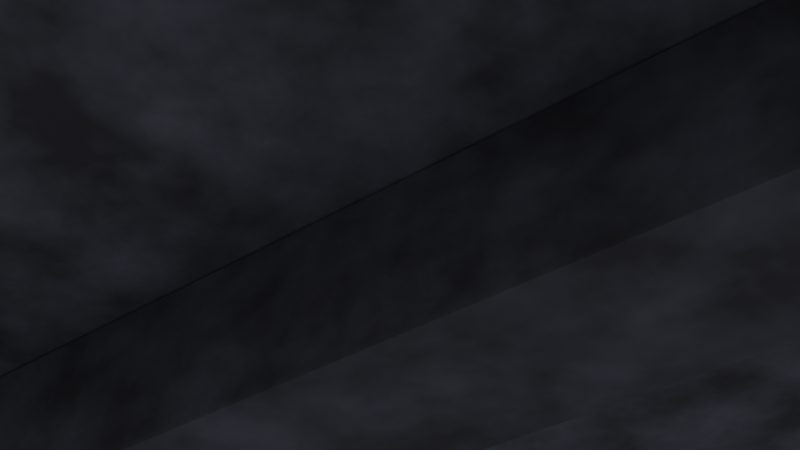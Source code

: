 # Source: g67_pz_ceil_beam.blend  (saved by Blender 5.3.31; exported with 4.5.12 LTS)
import bpy
from mathutils import Matrix  # noqa: F401  (used for matrix-valued properties, if any)

bpy.ops.wm.read_factory_settings(use_empty=True)
scene = bpy.context.scene
scene.name = 'Scene'

# ---- images (referenced by path relative to the original .blend; pixels are not part of the script)
import os
ASSET_DIR = os.environ.get("B2B_ASSET_DIR", "")  # directory of the original .blend (textures are referenced by path, not embedded)
HERE = os.path.dirname(os.path.abspath(__file__))  # packed textures are extracted next to this script under _unpacked/

def load_image(name, relpath, width, height, colorspace="sRGB"):
    """Load a texture the original file referenced (path relative to the .blend, or extracted next to this script)."""
    p = next((c for c in (os.path.join(HERE, relpath), os.path.join(ASSET_DIR, relpath)) if relpath and os.path.exists(c)), "")
    if p:
        img = bpy.data.images.load(p, check_existing=True)
        img.name = name
    else:  # same state as the original file: an image datablock whose file is absent (Cycles renders it pink)
        img = bpy.data.images.new(name, width, height)
        img.source = "FILE"
        img.filepath = "//" + (relpath or name)
    img.colorspace_settings.name = colorspace
    return img
img_g67_pz_ceil_beam_bc_001 = load_image('g67_pz_ceil_beam_bc.001', '_unpacked/g67_pz_ceil_beam_bc.ff550f60.png', 1024, 1024, 'sRGB')
img_g67_pz_ceil_beam_orm = load_image('g67_pz_ceil_beam_orm', '_unpacked/g67_pz_ceil_beam_orm.e891be55.png', 1024, 1024, 'Non-Color')
img_g67_pz_ceil_beam_n = load_image('g67_pz_ceil_beam_n', '_unpacked/g67_pz_ceil_beam_n.fd0fbe50.png', 1024, 1024, 'Non-Color')

# ---- materials (node trees are filled in below, after node groups)
mat_g67_pz_ceil_beam = bpy.data.materials.new('g67_pz_ceil_beam')

# ---- material node trees
mat_g67_pz_ceil_beam.use_nodes = True; mat_g67_pz_ceil_beam.node_tree.nodes.clear()
_N = mat_g67_pz_ceil_beam.node_tree.nodes; _L = mat_g67_pz_ceil_beam.node_tree.links
n0 = _N.new('ShaderNodeOutputMaterial'); n0.name = 'Material Output'; n0.location = (800, 0)
n1 = _N.new('ShaderNodeBsdfPrincipled'); n1.name = 'Principled BSDF'; n1.location = (500, 0)
n1.inputs[10].default_value = 0.005
n2 = _N.new('ShaderNodeTexImage'); n2.name = 'Image Texture'; n2.location = (0, 300)
n2.image = img_g67_pz_ceil_beam_bc_001
n3 = _N.new('ShaderNodeTexImage'); n3.name = 'Image Texture.001'; n3.location = (0, 0)
n3.image = img_g67_pz_ceil_beam_orm
n4 = _N.new('ShaderNodeSeparateColor'); n4.name = 'Separate Color'; n4.location = (250, 0)
n5 = _N.new('ShaderNodeTexImage'); n5.name = 'Image Texture.002'; n5.location = (0, -300)
n5.image = img_g67_pz_ceil_beam_n
n6 = _N.new('ShaderNodeNormalMap'); n6.name = 'Normal Map'; n6.location = (250, -300)
n6.width = 160
_L.new(n1.outputs[0], n0.inputs[0])
_L.new(n2.outputs[0], n1.inputs[0])
_L.new(n3.outputs[0], n4.inputs[0])
_L.new(n4.outputs[1], n1.inputs[2])
_L.new(n4.outputs[2], n1.inputs[1])
_L.new(n5.outputs[0], n6.inputs[1])
_L.new(n6.outputs[0], n1.inputs[5])
n0.is_active_output = True

# ---- world
world_w = bpy.data.worlds.new('w'); scene.world = world_w
world_w.use_nodes = True; world_w.node_tree.nodes.clear()
_N = world_w.node_tree.nodes; _L = world_w.node_tree.links
n0 = _N.new('ShaderNodeBackground'); n0.name = 'Background'; n0.location = (-200, 100)
n0.inputs[0].default_value = (0.09, 0.1, 0.14, 1.0)
n1 = _N.new('ShaderNodeOutputWorld'); n1.name = 'World Output'; n1.location = (200, 100)
_L.new(n0.outputs[0], n1.inputs[0])
n1.is_active_output = True

# ---- cameras
cam_cam = bpy.data.cameras.new('cam')

# ---- lights
light_key = bpy.data.lights.new('key', 'AREA')
light_key.energy = 220.0
light_key.size = 3.0
light_warm = bpy.data.lights.new('warm', 'POINT')
light_warm.color = (1.0, 0.68, 0.38)
light_warm.energy = 260.0
light_warm.shadow_soft_size = 0.2

# ---- meshes
me_g67_pz_ceil_beam = bpy.data.meshes.new('g67_pz_ceil_beam')
me_g67_pz_ceil_beam.from_pydata([(-1.992, -1.992, -0.1), (-1.992, -2.0, -0.092), (-2.0, -1.992, -0.092), (-1.992, -1.998, -0.09766), (-1.997, -1.997, -0.09662), (-1.998, -1.998, -0.092), (-1.998, -1.992, -0.09766), (-1.992, -2.0, 0.092), (-1.992, -1.992, 0.1), (-2.0, -1.992, 0.092), (-1.992, -1.998, 0.09766), (-1.997, -1.997, 0.09662), (-1.998, -1.992, 0.09766), (-1.998, -1.998, 0.092), (-1.992, 1.992, -0.1), (-2.0, 1.992, -0.092), (-1.992, 2.0, -0.092), (-1.998, 1.992, -0.09766), (-1.997, 1.997, -0.09662), (-1.998, 1.998, -0.092), (-1.992, 1.998, -0.09766), (-1.992, 1.992, 0.1), (-1.992, 2.0, 0.092), (-2.0, 1.992, 0.092), (-1.992, 1.998, 0.09766), (-1.997, 1.997, 0.09662), (-1.998, 1.998, 0.092), (-1.998, 1.992, 0.09766), (1.992, -1.992, -0.1), (2.0, -1.992, -0.092), (1.992, -2.0, -0.092), (1.998, -1.992, -0.09766), (1.997, -1.997, -0.09662), (1.998, -1.998, -0.092), (1.992, -1.998, -0.09766), (1.992, -1.992, 0.1), (1.992, -2.0, 0.092), (2.0, -1.992, 0.092), (1.992, -1.998, 0.09766), (1.997, -1.997, 0.09662), (1.998, -1.998, 0.092), (1.998, -1.992, 0.09766), (1.992, 1.992, -0.1), (1.992, 2.0, -0.092), (2.0, 1.992, -0.092), (1.992, 1.998, -0.09766), (1.997, 1.997, -0.09662), (1.998, 1.998, -0.092), (1.998, 1.992, -0.09766), (1.992, 1.992, 0.1), (2.0, 1.992, 0.092), (1.992, 2.0, 0.092), (1.998, 1.992, 0.09766), (1.997, 1.997, 0.09662), (1.998, 1.998, 0.092), (1.992, 1.998, 0.09766), (-1.988, -0.188, -0.45), (-1.988, -0.2, -0.438), (-2.0, -0.188, -0.438), (-1.988, -0.1965, -0.4465), (-1.995, -0.1949, -0.4449), (-1.996, -0.1965, -0.438), (-1.996, -0.188, -0.4465), (-1.988, -0.2, -0.112), (-1.988, -0.188, -0.1), (-2.0, -0.188, -0.112), (-1.988, -0.1965, -0.1035), (-1.995, -0.1949, -0.1051), (-1.996, -0.188, -0.1035), (-1.996, -0.1965, -0.112), (-1.988, 0.188, -0.45), (-2.0, 0.188, -0.438), (-1.988, 0.2, -0.438), (-1.996, 0.188, -0.4465), (-1.995, 0.1949, -0.4449), (-1.996, 0.1965, -0.438), (-1.988, 0.1965, -0.4465), (-1.988, 0.188, -0.1), (-1.988, 0.2, -0.112), (-2.0, 0.188, -0.112), (-1.988, 0.1965, -0.1035), (-1.995, 0.1949, -0.1051), (-1.996, 0.1965, -0.112), (-1.996, 0.188, -0.1035), (1.988, -0.188, -0.45), (2.0, -0.188, -0.438), (1.988, -0.2, -0.438), (1.996, -0.188, -0.4465), (1.995, -0.1949, -0.4449), (1.996, -0.1965, -0.438), (1.988, -0.1965, -0.4465), (1.988, -0.188, -0.1), (1.988, -0.2, -0.112), (2.0, -0.188, -0.112), (1.988, -0.1965, -0.1035), (1.995, -0.1949, -0.1051), (1.996, -0.1965, -0.112), (1.996, -0.188, -0.1035), (1.988, 0.188, -0.45), (1.988, 0.2, -0.438), (2.0, 0.188, -0.438), (1.988, 0.1965, -0.4465), (1.995, 0.1949, -0.4449), (1.996, 0.1965, -0.438), (1.996, 0.188, -0.4465), (1.988, 0.188, -0.1), (2.0, 0.188, -0.112), (1.988, 0.2, -0.112), (1.996, 0.188, -0.1035), (1.995, 0.1949, -0.1051), (1.996, 0.1965, -0.112), (1.988, 0.1965, -0.1035), (0.7452, 1.041, -0.104), (0.7452, 1.041, -0.1), (0.7352, 1.059, -0.104), (0.7352, 1.059, -0.1), (1.265, 1.341, -0.104), (1.265, 1.341, -0.1), (1.255, 1.359, -0.104), (1.255, 1.359, -0.1)], [], [(0, 3, 4, 6), (1, 5, 4, 3), (2, 6, 4, 5), (7, 10, 11, 13), (8, 12, 11, 10), (9, 13, 11, 12), (14, 17, 18, 20), (15, 19, 18, 17), (16, 20, 18, 19), (21, 24, 25, 27), (22, 26, 25, 24), (23, 27, 25, 26), (28, 31, 32, 34), (29, 33, 32, 31), (30, 34, 32, 33), (35, 38, 39, 41), (36, 40, 39, 38), (37, 41, 39, 40), (42, 45, 46, 48), (43, 47, 46, 45), (44, 48, 46, 47), (49, 52, 53, 55), (50, 54, 53, 52), (51, 55, 53, 54), (14, 0, 6, 17), (17, 6, 2, 15), (1, 7, 13, 5), (5, 13, 9, 2), (8, 21, 27, 12), (12, 27, 23, 9), (22, 16, 19, 26), (26, 19, 15, 23), (42, 14, 20, 45), (45, 20, 16, 43), (21, 49, 55, 24), (24, 55, 51, 22), (50, 44, 47, 54), (54, 47, 43, 51), (28, 42, 48, 31), (31, 48, 44, 29), (49, 35, 41, 52), (52, 41, 37, 50), (36, 30, 33, 40), (40, 33, 29, 37), (0, 28, 34, 3), (3, 34, 30, 1), (35, 8, 10, 38), (38, 10, 7, 36), (14, 42, 28, 0), (2, 9, 23, 15), (30, 36, 7, 1), (49, 21, 8, 35), (16, 22, 51, 43), (44, 50, 37, 29), (56, 59, 60, 62), (57, 61, 60, 59), (58, 62, 60, 61), (63, 66, 67, 69), (64, 68, 67, 66), (65, 69, 67, 68), (70, 73, 74, 76), (71, 75, 74, 73), (72, 76, 74, 75), (77, 80, 81, 83), (78, 82, 81, 80), (79, 83, 81, 82), (84, 87, 88, 90), (85, 89, 88, 87), (86, 90, 88, 89), (91, 94, 95, 97), (92, 96, 95, 94), (93, 97, 95, 96), (98, 101, 102, 104), (99, 103, 102, 101), (100, 104, 102, 103), (105, 108, 109, 111), (106, 110, 109, 108), (107, 111, 109, 110), (70, 56, 62, 73), (73, 62, 58, 71), (57, 63, 69, 61), (61, 69, 65, 58), (64, 77, 83, 68), (68, 83, 79, 65), (78, 72, 75, 82), (82, 75, 71, 79), (98, 70, 76, 101), (101, 76, 72, 99), (77, 105, 111, 80), (80, 111, 107, 78), (106, 100, 103, 110), (110, 103, 99, 107), (84, 98, 104, 87), (87, 104, 100, 85), (105, 91, 97, 108), (108, 97, 93, 106), (92, 86, 89, 96), (96, 89, 85, 93), (56, 84, 90, 59), (59, 90, 86, 57), (91, 64, 66, 94), (94, 66, 63, 92), (70, 98, 84, 56), (58, 65, 79, 71), (86, 92, 63, 57), (105, 77, 64, 91), (72, 78, 107, 99), (100, 106, 93, 85), (112, 113, 115, 114), (114, 115, 119, 118), (118, 119, 117, 116), (116, 117, 113, 112), (114, 118, 116, 112), (119, 115, 113, 117)])
me_g67_pz_ceil_beam.polygons.foreach_set('use_smooth', [True] * 114)
_k = set([(3, 4), (3, 34), (4, 5), (4, 6), (5, 13), (6, 17), (10, 11), (10, 38), (11, 12), (11, 13), (12, 27), (17, 18), (18, 19), (18, 20), (19, 26), (20, 45), (24, 25), (24, 55), (25, 26), (25, 27), (31, 32), (31, 48), (32, 33), (32, 34), (33, 40), (38, 39), (39, 40), (39, 41), (41, 52), (45, 46), (46, 47), (46, 48), (47, 54), (52, 53), (53, 54), (53, 55), (59, 60), (59, 90), (60, 61), (60, 62), (61, 69), (62, 73), (66, 67), (66, 94), (67, 68), (67, 69), (68, 83), (73, 74), (74, 75), (74, 76), (75, 82), (76, 101), (80, 81), (80, 111), (81, 82), (81, 83), (87, 88), (87, 104), (88, 89), (88, 90), (89, 96), (94, 95), (95, 96), (95, 97), (97, 108), (101, 102), (102, 103), (102, 104), (103, 110), (108, 109), (109, 110), (109, 111), (112, 113), (112, 114), (112, 116), (113, 115), (113, 117), (114, 115), (114, 118), (115, 119), (116, 117), (116, 118), (117, 119), (118, 119)])
me_g67_pz_ceil_beam.attributes.new('sharp_edge', 'BOOLEAN', 'EDGE').data.foreach_set('value', [ (min(e.vertices), max(e.vertices)) in _k for e in me_g67_pz_ceil_beam.edges])
_uv = me_g67_pz_ceil_beam.uv_layers.new(name='UVMap')
_uv.uv.foreach_set('vector', [0.001999, 0.001999, 0.001295, 0.001999, 0.001424, 0.001424, 0.001999, 0.001295, 0.5988, 0.976, 0.5988, 0.9766, 0.5982, 0.9764, 0.5981, 0.9759, 0.6486, 0.9532, 0.6493, 0.9533, 0.6492, 0.9539, 0.6486, 0.954, 0.6217, 0.976, 0.6224, 0.9759, 0.6223, 0.9764, 0.6217, 0.9766, 0.001999, 0.998, 0.001999, 0.9987, 0.001424, 0.9986, 0.001295, 0.998, 0.6257, 0.9532, 0.6257, 0.954, 0.6251, 0.9539, 0.625, 0.9533, 0.498, 0.001999, 0.498, 0.001295, 0.4986, 0.001424, 0.4987, 0.001999, 0.6486, 0.4795, 0.6486, 0.4789, 0.6492, 0.4791, 0.6493, 0.4796, 0.5988, 0.002045, 0.5981, 0.001983, 0.5982, 0.001394, 0.5988, 0.001295, 0.498, 0.998, 0.4987, 0.998, 0.4986, 0.9986, 0.498, 0.9987, 0.6217, 0.002045, 0.6217, 0.001295, 0.6223, 0.001394, 0.6224, 0.001983, 0.6257, 0.4795, 0.625, 0.4796, 0.6251, 0.4791, 0.6257, 0.4789, 0.001999, 0.498, 0.001999, 0.4987, 0.001424, 0.4986, 0.001295, 0.498, 0.6486, 0.001881, 0.6486, 0.001295, 0.6492, 0.001457, 0.6493, 0.001967, 0.5988, 0.491, 0.5981, 0.4909, 0.5982, 0.4903, 0.5988, 0.4902, 0.001999, 0.502, 0.001295, 0.502, 0.001424, 0.5014, 0.001999, 0.5013, 0.6217, 0.491, 0.6217, 0.4902, 0.6223, 0.4903, 0.6224, 0.4909, 0.6257, 0.001881, 0.625, 0.001967, 0.6251, 0.001457, 0.6257, 0.001295, 0.498, 0.498, 0.4987, 0.498, 0.4986, 0.4986, 0.498, 0.4987, 0.5988, 0.487, 0.5988, 0.4876, 0.5982, 0.4875, 0.5981, 0.487, 0.6486, 0.4756, 0.6493, 0.4757, 0.6492, 0.4763, 0.6486, 0.4763, 0.498, 0.502, 0.498, 0.5013, 0.4986, 0.5014, 0.4987, 0.502, 0.6257, 0.4756, 0.6257, 0.4763, 0.6251, 0.4763, 0.625, 0.4757, 0.6217, 0.487, 0.6224, 0.487, 0.6223, 0.4875, 0.6217, 0.4876, 0.498, 0.001999, 0.001999, 0.001999, 0.001999, 0.001295, 0.498, 0.001295, 0.6493, 0.4796, 0.6493, 0.9533, 0.6486, 0.9532, 0.6486, 0.4795, 0.5988, 0.976, 0.6217, 0.976, 0.6217, 0.9766, 0.5988, 0.9766, 0.6486, 0.954, 0.6257, 0.954, 0.6257, 0.9532, 0.6486, 0.9532, 0.001999, 0.998, 0.498, 0.998, 0.498, 0.9987, 0.001999, 0.9987, 0.625, 0.9533, 0.625, 0.4796, 0.6257, 0.4795, 0.6257, 0.9532, 0.6217, 0.002045, 0.5988, 0.002045, 0.5988, 0.001295, 0.6217, 0.001295, 0.6257, 0.4789, 0.6486, 0.4789, 0.6486, 0.4795, 0.6257, 0.4795, 0.498, 0.498, 0.498, 0.001999, 0.4987, 0.001999, 0.4987, 0.498, 0.5981, 0.487, 0.5981, 0.001983, 0.5988, 0.002045, 0.5988, 0.487, 0.498, 0.998, 0.498, 0.502, 0.4987, 0.502, 0.4987, 0.998, 0.6224, 0.001983, 0.6224, 0.487, 0.6217, 0.487, 0.6217, 0.002045, 0.6257, 0.4756, 0.6486, 0.4756, 0.6486, 0.4763, 0.6257, 0.4763, 0.6217, 0.4876, 0.5988, 0.4876, 0.5988, 0.487, 0.6217, 0.487, 0.001999, 0.498, 0.498, 0.498, 0.498, 0.4987, 0.001999, 0.4987, 0.6493, 0.001967, 0.6493, 0.4757, 0.6486, 0.4756, 0.6486, 0.001881, 0.498, 0.502, 0.001999, 0.502, 0.001999, 0.5013, 0.498, 0.5013, 0.625, 0.4757, 0.625, 0.001967, 0.6257, 0.001881, 0.6257, 0.4756, 0.6217, 0.491, 0.5988, 0.491, 0.5988, 0.4902, 0.6217, 0.4902, 0.6257, 0.001295, 0.6486, 0.001295, 0.6486, 0.001881, 0.6257, 0.001881, 0.001999, 0.001999, 0.001999, 0.498, 0.001295, 0.498, 0.001295, 0.001999, 0.5981, 0.9759, 0.5981, 0.4909, 0.5988, 0.491, 0.5988, 0.976, 0.001999, 0.502, 0.001999, 0.998, 0.001295, 0.998, 0.001295, 0.502, 0.6224, 0.4909, 0.6224, 0.9759, 0.6217, 0.976, 0.6217, 0.491, 0.498, 0.001999, 0.498, 0.498, 0.001999, 0.498, 0.001999, 0.001999, 0.6486, 0.9532, 0.6257, 0.9532, 0.6257, 0.4795, 0.6486, 0.4795, 0.5988, 0.491, 0.6217, 0.491, 0.6217, 0.976, 0.5988, 0.976, 0.498, 0.502, 0.498, 0.998, 0.001999, 0.998, 0.001999, 0.502, 0.5988, 0.002045, 0.6217, 0.002045, 0.6217, 0.487, 0.5988, 0.487, 0.6486, 0.4756, 0.6257, 0.4756, 0.6257, 0.001881, 0.6486, 0.001881, 0.5024, 0.002351, 0.5013, 0.002351, 0.5015, 0.001489, 0.5024, 0.001295, 0.5945, 0.4909, 0.5945, 0.4899, 0.5953, 0.4902, 0.5955, 0.491, 0.6936, 0.04688, 0.6946, 0.04701, 0.6944, 0.04789, 0.6936, 0.04802, 0.5539, 0.4909, 0.5528, 0.491, 0.553, 0.4902, 0.5539, 0.4899, 0.5024, 0.9971, 0.5024, 0.9981, 0.5015, 0.9979, 0.5013, 0.9971, 0.653, 0.04688, 0.653, 0.04802, 0.6521, 0.04789, 0.6519, 0.04701, 0.5492, 0.002351, 0.5492, 0.001295, 0.55, 0.001489, 0.5502, 0.002351, 0.6936, 0.002174, 0.6936, 0.001295, 0.6944, 0.001537, 0.6946, 0.002304, 0.5945, 0.4862, 0.5955, 0.4863, 0.5953, 0.4872, 0.5945, 0.4874, 0.5492, 0.9971, 0.5502, 0.9971, 0.55, 0.9979, 0.5492, 0.9981, 0.5539, 0.4862, 0.5539, 0.4874, 0.553, 0.4872, 0.5528, 0.4863, 0.653, 0.002174, 0.6519, 0.002304, 0.6521, 0.001537, 0.653, 0.001295, 0.5024, 0.4974, 0.5024, 0.4984, 0.5015, 0.4982, 0.5013, 0.4974, 0.6936, 0.05149, 0.6936, 0.05061, 0.6944, 0.05085, 0.6946, 0.05162, 0.5945, 0.9749, 0.5955, 0.975, 0.5953, 0.9759, 0.5945, 0.976, 0.5024, 0.5021, 0.5013, 0.5021, 0.5015, 0.5012, 0.5024, 0.501, 0.5539, 0.9749, 0.5539, 0.976, 0.553, 0.9759, 0.5528, 0.975, 0.653, 0.05149, 0.6519, 0.05162, 0.6521, 0.05085, 0.653, 0.05061, 0.5492, 0.4974, 0.5502, 0.4974, 0.55, 0.4982, 0.5492, 0.4984, 0.5945, 0.002236, 0.5945, 0.001295, 0.5953, 0.001525, 0.5955, 0.002328, 0.6936, 0.0962, 0.6946, 0.09633, 0.6944, 0.09721, 0.6936, 0.09734, 0.5492, 0.5021, 0.5492, 0.501, 0.55, 0.5012, 0.5502, 0.5021, 0.653, 0.0962, 0.653, 0.09734, 0.6521, 0.09721, 0.6519, 0.09633, 0.5539, 0.002236, 0.5528, 0.002328, 0.553, 0.001525, 0.5539, 0.001295, 0.5492, 0.002351, 0.5024, 0.002351, 0.5024, 0.001295, 0.5492, 0.001295, 0.6946, 0.002304, 0.6946, 0.04701, 0.6936, 0.04688, 0.6936, 0.002174, 0.5945, 0.4909, 0.5539, 0.4909, 0.5539, 0.4899, 0.5945, 0.4899, 0.6936, 0.04802, 0.653, 0.04802, 0.653, 0.04688, 0.6936, 0.04688, 0.5024, 0.9971, 0.5492, 0.9971, 0.5492, 0.9981, 0.5024, 0.9981, 0.6519, 0.04701, 0.6519, 0.002304, 0.653, 0.002174, 0.653, 0.04688, 0.5539, 0.4862, 0.5945, 0.4862, 0.5945, 0.4874, 0.5539, 0.4874, 0.653, 0.001295, 0.6936, 0.001295, 0.6936, 0.002174, 0.653, 0.002174, 0.5492, 0.4974, 0.5492, 0.002351, 0.5502, 0.002351, 0.5502, 0.4974, 0.5955, 0.002328, 0.5955, 0.4863, 0.5945, 0.4862, 0.5945, 0.002236, 0.5492, 0.9971, 0.5492, 0.5021, 0.5502, 0.5021, 0.5502, 0.9971, 0.5528, 0.4863, 0.5528, 0.002328, 0.5539, 0.002236, 0.5539, 0.4862, 0.653, 0.0962, 0.6936, 0.0962, 0.6936, 0.09734, 0.653, 0.09734, 0.5539, 0.001295, 0.5945, 0.001295, 0.5945, 0.002236, 0.5539, 0.002236, 0.5024, 0.4974, 0.5492, 0.4974, 0.5492, 0.4984, 0.5024, 0.4984, 0.6946, 0.05162, 0.6946, 0.09633, 0.6936, 0.0962, 0.6936, 0.05149, 0.5492, 0.5021, 0.5024, 0.5021, 0.5024, 0.501, 0.5492, 0.501, 0.6519, 0.09633, 0.6519, 0.05162, 0.653, 0.05149, 0.653, 0.0962, 0.5539, 0.9749, 0.5945, 0.9749, 0.5945, 0.976, 0.5539, 0.976, 0.653, 0.05061, 0.6936, 0.05061, 0.6936, 0.05149, 0.653, 0.05149, 0.5024, 0.002351, 0.5024, 0.4974, 0.5013, 0.4974, 0.5013, 0.002351, 0.5955, 0.491, 0.5955, 0.975, 0.5945, 0.9749, 0.5945, 0.4909, 0.5024, 0.5021, 0.5024, 0.9971, 0.5013, 0.9971, 0.5013, 0.5021, 0.5528, 0.975, 0.5528, 0.491, 0.5539, 0.4909, 0.5539, 0.9749, 0.5492, 0.002351, 0.5492, 0.4974, 0.5024, 0.4974, 0.5024, 0.002351, 0.6936, 0.04688, 0.653, 0.04688, 0.653, 0.002174, 0.6936, 0.002174, 0.5945, 0.9749, 0.5539, 0.9749, 0.5539, 0.4909, 0.5945, 0.4909, 0.5492, 0.5021, 0.5492, 0.9971, 0.5024, 0.9971, 0.5024, 0.5021, 0.5945, 0.4862, 0.5539, 0.4862, 0.5539, 0.002236, 0.5945, 0.002236, 0.6936, 0.0962, 0.653, 0.0962, 0.653, 0.05149, 0.6936, 0.05149, 0.6524, 0.4043, 0.6519, 0.4043, 0.6519, 0.4019, 0.6524, 0.4019, 0.6524, 0.3256, 0.6519, 0.3256, 0.6519, 0.2545, 0.6524, 0.2545, 0.6524, 0.4093, 0.6519, 0.4093, 0.6519, 0.4069, 0.6524, 0.4069, 0.6524, 0.3993, 0.6519, 0.3993, 0.6519, 0.3282, 0.6524, 0.3282, 0.6544, 0.1772, 0.6544, 0.2519, 0.6519, 0.2519, 0.6519, 0.1772, 0.6519, 0.1746, 0.6519, 0.09992, 0.6544, 0.09992, 0.6544, 0.1746])
me_g67_pz_ceil_beam.materials.append(mat_g67_pz_ceil_beam)
me_g67_pz_ceil_beam.update()

# ---- objects
ob_g67_pz_ceil_beam = bpy.data.objects.new('g67_pz_ceil_beam', me_g67_pz_ceil_beam)
ob_key = bpy.data.objects.new('key', light_key)
ob_warm = bpy.data.objects.new('warm', light_warm)
ob_cam = bpy.data.objects.new('cam', cam_cam)

# ---- transforms, parenting, visibility, modifiers, constraints
ob_g67_pz_ceil_beam.location = (0.0, 0.0, 0.1)
ob_key.location = (-2.5, -3.0, 3.2)
ob_key.rotation_euler = (0.9599, 0.0, -0.6632)
ob_warm.location = (1.6, -1.2, 1.6)
ob_cam.location = (1.0, -1.4, -1.4)
ob_cam.rotation_euler = (2.288, -1.004e-07, 0.6202)

# ---- collection membership
scene.collection.objects.link(ob_g67_pz_ceil_beam)
scene.collection.objects.link(ob_key)
scene.collection.objects.link(ob_warm)
scene.collection.objects.link(ob_cam)

# ---- scene / render settings (as saved in the file)
scene.camera = ob_cam
scene.frame_start = 1; scene.frame_end = 250; scene.frame_set(1)
scene.render.engine = 'BLENDER_EEVEE_NEXT'
scene.render.resolution_x = 1280
scene.render.resolution_y = 720
scene.render.bake_bias = 0.0
scene.render.bake_samples = 0
scene.render.compositor_device = 'GPU'
scene.cycles.use_denoising = False
scene.cycles.samples = 24
scene.eevee.use_volume_custom_range = False
scene.eevee.fast_gi_thickness_near = 0.1
scene.eevee.fast_gi_thickness_far = 0.0
scene.eevee.ray_tracing_options.screen_trace_thickness = 0.1
scene.view_settings.view_transform = 'Standard'
bpy.context.view_layer.update()
